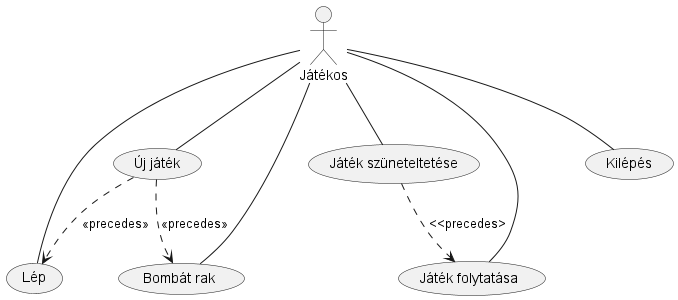

The diagram above was rendered by PlantUML. Its source (embedded in the PNG):
@startuml
actor Játékos

(Lép) as stepPlayer

Játékos -- stepPlayer
Játékos -- (Bombát rak)
Játékos -- (Új játék)
Játékos -- (Játék szüneteltetése)
Játékos -- (Játék folytatása)
Játékos -- (Kilépés)

(Új játék) ..> stepPlayer : <<precedes>>
(Új játék) ..> (Bombát rak) : <<precedes>>
(Játék szüneteltetése) ..> (Játék folytatása) : <<precedes>

@enduml